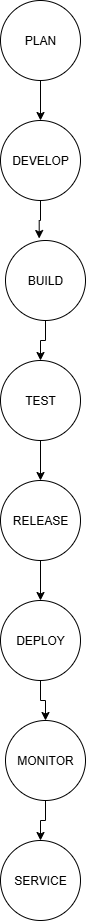

The diagram above was exported from draw.io. Its source (the exported page's mxGraphModel, read from the mxfile embedded in the PNG):
<mxGraphModel dx="786" dy="459" grid="1" gridSize="10" guides="1" tooltips="1" connect="1" arrows="1" fold="1" page="1" pageScale="1" pageWidth="850" pageHeight="1100" math="0" shadow="0">
  <root>
    <mxCell id="0" />
    <mxCell id="1" parent="0" />
    <mxCell id="cmIGW8Bo3auAPu8ukp9d-9" style="edgeStyle=orthogonalEdgeStyle;rounded=0;orthogonalLoop=1;jettySize=auto;html=1;entryX=0.5;entryY=0;entryDx=0;entryDy=0;" edge="1" parent="1" source="cmIGW8Bo3auAPu8ukp9d-1" target="cmIGW8Bo3auAPu8ukp9d-2">
      <mxGeometry relative="1" as="geometry" />
    </mxCell>
    <mxCell id="cmIGW8Bo3auAPu8ukp9d-1" value="PLAN" style="ellipse;whiteSpace=wrap;html=1;aspect=fixed;" vertex="1" parent="1">
      <mxGeometry x="340" y="40" width="80" height="80" as="geometry" />
    </mxCell>
    <mxCell id="cmIGW8Bo3auAPu8ukp9d-2" value="DEVELOP" style="ellipse;whiteSpace=wrap;html=1;aspect=fixed;" vertex="1" parent="1">
      <mxGeometry x="340" y="160" width="80" height="80" as="geometry" />
    </mxCell>
    <mxCell id="cmIGW8Bo3auAPu8ukp9d-15" style="edgeStyle=orthogonalEdgeStyle;rounded=0;orthogonalLoop=1;jettySize=auto;html=1;entryX=0.5;entryY=0;entryDx=0;entryDy=0;" edge="1" parent="1" source="cmIGW8Bo3auAPu8ukp9d-3" target="cmIGW8Bo3auAPu8ukp9d-4">
      <mxGeometry relative="1" as="geometry" />
    </mxCell>
    <mxCell id="cmIGW8Bo3auAPu8ukp9d-3" value="BUILD" style="ellipse;whiteSpace=wrap;html=1;aspect=fixed;" vertex="1" parent="1">
      <mxGeometry x="345" y="280" width="80" height="80" as="geometry" />
    </mxCell>
    <mxCell id="cmIGW8Bo3auAPu8ukp9d-16" style="edgeStyle=orthogonalEdgeStyle;rounded=0;orthogonalLoop=1;jettySize=auto;html=1;entryX=0.5;entryY=0;entryDx=0;entryDy=0;" edge="1" parent="1" source="cmIGW8Bo3auAPu8ukp9d-4" target="cmIGW8Bo3auAPu8ukp9d-5">
      <mxGeometry relative="1" as="geometry" />
    </mxCell>
    <mxCell id="cmIGW8Bo3auAPu8ukp9d-4" value="TEST" style="ellipse;whiteSpace=wrap;html=1;aspect=fixed;" vertex="1" parent="1">
      <mxGeometry x="340" y="400" width="80" height="80" as="geometry" />
    </mxCell>
    <mxCell id="cmIGW8Bo3auAPu8ukp9d-17" style="edgeStyle=orthogonalEdgeStyle;rounded=0;orthogonalLoop=1;jettySize=auto;html=1;entryX=0.5;entryY=0;entryDx=0;entryDy=0;" edge="1" parent="1" source="cmIGW8Bo3auAPu8ukp9d-5" target="cmIGW8Bo3auAPu8ukp9d-6">
      <mxGeometry relative="1" as="geometry" />
    </mxCell>
    <mxCell id="cmIGW8Bo3auAPu8ukp9d-5" value="RELEASE" style="ellipse;whiteSpace=wrap;html=1;aspect=fixed;" vertex="1" parent="1">
      <mxGeometry x="340" y="520" width="80" height="80" as="geometry" />
    </mxCell>
    <mxCell id="cmIGW8Bo3auAPu8ukp9d-20" style="edgeStyle=orthogonalEdgeStyle;rounded=0;orthogonalLoop=1;jettySize=auto;html=1;entryX=0.5;entryY=0;entryDx=0;entryDy=0;" edge="1" parent="1" source="cmIGW8Bo3auAPu8ukp9d-6" target="cmIGW8Bo3auAPu8ukp9d-7">
      <mxGeometry relative="1" as="geometry" />
    </mxCell>
    <mxCell id="cmIGW8Bo3auAPu8ukp9d-6" value="DEPLOY" style="ellipse;whiteSpace=wrap;html=1;aspect=fixed;" vertex="1" parent="1">
      <mxGeometry x="340" y="640" width="80" height="80" as="geometry" />
    </mxCell>
    <mxCell id="cmIGW8Bo3auAPu8ukp9d-21" style="edgeStyle=orthogonalEdgeStyle;rounded=0;orthogonalLoop=1;jettySize=auto;html=1;entryX=0.5;entryY=0;entryDx=0;entryDy=0;" edge="1" parent="1" source="cmIGW8Bo3auAPu8ukp9d-7" target="cmIGW8Bo3auAPu8ukp9d-8">
      <mxGeometry relative="1" as="geometry" />
    </mxCell>
    <mxCell id="cmIGW8Bo3auAPu8ukp9d-7" value="MONITOR" style="ellipse;whiteSpace=wrap;html=1;aspect=fixed;" vertex="1" parent="1">
      <mxGeometry x="345" y="760" width="80" height="80" as="geometry" />
    </mxCell>
    <mxCell id="cmIGW8Bo3auAPu8ukp9d-8" value="SERVICE" style="ellipse;whiteSpace=wrap;html=1;aspect=fixed;" vertex="1" parent="1">
      <mxGeometry x="340" y="880" width="80" height="80" as="geometry" />
    </mxCell>
    <mxCell id="cmIGW8Bo3auAPu8ukp9d-14" style="edgeStyle=orthogonalEdgeStyle;rounded=0;orthogonalLoop=1;jettySize=auto;html=1;entryX=0.421;entryY=-0.025;entryDx=0;entryDy=0;entryPerimeter=0;" edge="1" parent="1" source="cmIGW8Bo3auAPu8ukp9d-2" target="cmIGW8Bo3auAPu8ukp9d-3">
      <mxGeometry relative="1" as="geometry" />
    </mxCell>
  </root>
</mxGraphModel>